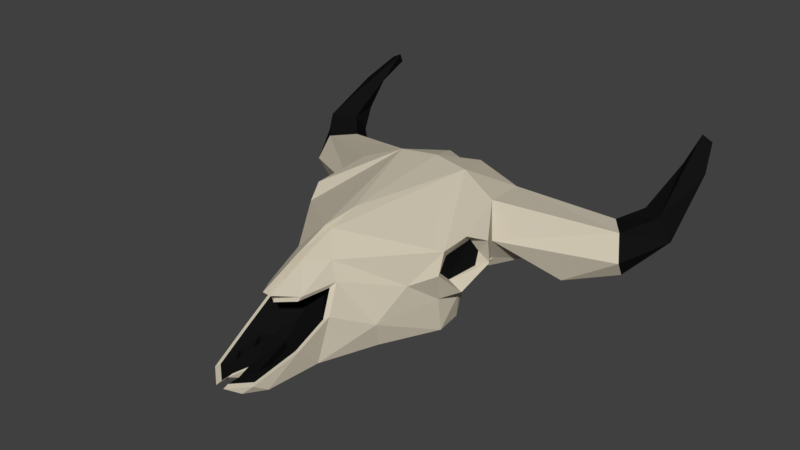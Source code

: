 # Source: Animal_Skull.blend  (saved by Blender 2.79.0; exported with 4.5.12 LTS)
import bpy
from mathutils import Matrix  # noqa: F401  (used for matrix-valued properties, if any)

bpy.ops.wm.read_factory_settings(use_empty=True)
scene = bpy.context.scene
scene.name = 'Scene'

# ---- collections
col_collection_1 = bpy.data.collections.new('Collection 1'); scene.collection.children.link(col_collection_1)

# ---- materials (node trees are filled in below, after node groups)
mat_skull = bpy.data.materials.new('Skull')
mat_skull.alpha_threshold = 0.0
mat_skull.diffuse_color = (0.6172, 0.5583, 0.4397, 1.0)
mat_skull.roughness = 0.5
mat_horns = bpy.data.materials.new('Horns')
mat_horns.alpha_threshold = 0.0
mat_horns.diffuse_color = (0.0, 0.0, 0.0, 1.0)
mat_horns.roughness = 0.5

# ---- material node trees
mat_skull.use_nodes = True; mat_skull.node_tree.nodes.clear()
_N = mat_skull.node_tree.nodes; _L = mat_skull.node_tree.links
n0 = _N.new('ShaderNodeOutputMaterial'); n0.name = 'Material Output'; n0.location = (300, 300)
n1 = _N.new('ShaderNodeBsdfDiffuse'); n1.name = 'Diffuse BSDF'; n1.location = (10, 300)
n1.inputs[0].default_value = (0.6152, 0.5555, 0.4371, 1.0)
_L.new(n1.outputs[0], n0.inputs[0])
n0.is_active_output = True
mat_horns.use_nodes = True; mat_horns.node_tree.nodes.clear()
_N = mat_horns.node_tree.nodes; _L = mat_horns.node_tree.links
n0 = _N.new('ShaderNodeOutputMaterial'); n0.name = 'Material Output'; n0.location = (300, 300)
n1 = _N.new('ShaderNodeBsdfDiffuse'); n1.name = 'Diffuse BSDF'; n1.location = (10, 300)
n1.inputs[0].default_value = (0.007194, 0.007194, 0.007194, 1.0)
_L.new(n1.outputs[0], n0.inputs[0])
n0.is_active_output = True

# ---- world
world_world = bpy.data.worlds.new('World'); scene.world = world_world
world_world.color = (0.05088, 0.05088, 0.05088)
world_world.use_sun_shadow = False
world_world.sun_shadow_jitter_overblur = 0.0
world_world.cycles.sampling_method = 'MANUAL'

# ---- meshes
me_animal_skull = bpy.data.meshes.new('Animal Skull')
me_animal_skull.from_pydata([(-0.08221, -0.4766, 0.3582), (-0.01839, -0.3995, 0.4362), (-0.01784, -0.5676, 0.3696), (-0.01903, -0.9143, 0.03566), (-0.09711, -0.9041, 0.04223), (-0.01809, -0.9703, 0.03393), (-0.06516, -0.9276, 0.01107), (0.0001115, -0.8456, 0.03954), (-0.1119, -0.8455, 0.005215), (0.0001115, -0.8234, -0.007008), (-0.1184, -0.4909, 0.2871), (-0.07743, -0.7061, 0.007151), (-0.1395, -0.6238, 0.01243), (-0.03662, -0.6682, 0.01267), (-0.3244, -0.01867, 0.1133), (-0.3814, -0.08717, 0.1599), (-0.4075, 0.05207, 0.2365), (0.0001115, 0.2382, 0.5104), (-0.07903, 0.4346, 0.4419), (-0.1601, 0.2144, 0.4995), (-0.1369, -0.7171, 0.1065), (-0.08165, -0.6355, 0.2748), (-0.1473, -0.5653, 0.1845), (-0.2261, -0.4014, 0.103), (-0.3116, -0.1407, 0.1275), (-0.265, -0.2675, 0.2219), (-0.4174, 0.02277, 0.3469), (-0.3768, -0.05834, 0.3832), (-0.3275, 0.1683, 0.435), (-0.3029, -0.008533, -0.01223), (-0.2656, 0.08906, 0.06702), (-0.3176, -0.1273, -0.01386), (-0.1336, -0.1482, 0.1015), (-0.2937, 0.3887, 0.4026), (-0.1987, 0.5036, 0.2573), (-0.1577, 0.214, 0.01418), (-0.1391, 0.4426, -0.002936), (-0.1155, -0.3621, 0.02395), (-0.3632, 0.1282, 0.2854), (-0.2763, 0.212, 0.1056), (0.0001115, 0.0971, 0.1122), (-0.3161, -0.08093, 0.1873), (-0.2985, 0.429, 0.171), (-0.3434, -0.1801, 0.255), (-0.3394, -0.1447, 0.3419), (-0.3249, -0.1145, 0.308), (-0.356, -0.007441, 0.3453), (0.0001115, 0.4986, 0.3627), (0.0001115, -0.6917, 0.2665), (-0.02029, -0.7241, 0.2965), (-0.3009, -0.1277, 0.236), (-0.4179, 0.2633, 0.1708), (-0.3224, 0.2017, 0.1684), (-0.06067, -0.8286, -0.002443), (0.03684, -0.6682, 0.01267), (0.0001115, -0.259, 0.4636), (-0.2917, 0.07072, 0.1636), (-0.3983, 0.4236, 0.1609), (-0.3622, 0.4829, 0.3015), (0.1393, 0.4426, -0.002936), (-0.5476, 0.4422, 0.1068), (-0.579, 0.3031, 0.1109), (-0.6792, 0.5136, 0.3323), (-0.7541, 0.4102, 0.3362), (-0.6558, 0.572, 0.2404), (-0.7864, 0.3668, 0.2305), (-0.7773, 0.4165, 0.1585), (-0.7588, 0.6002, 0.3743), (-0.8508, 0.5351, 0.3817), (-0.741, 0.6433, 0.3011), (-0.8199, 0.6293, 0.2351), (-0.8982, 0.5619, 0.2831), (-0.7807, 0.7296, 0.3764), (-0.8858, 0.8304, 0.4749), (-0.8397, 0.867, 0.4413), (-0.8399, 0.9657, 0.5538), (-0.7988, 0.987, 0.5343), (-0.7848, 0.838, 0.492), (-0.7938, 0.9646, 0.5769), (0.01861, -0.3995, 0.4362), (0.08243, -0.4766, 0.3582), (0.01807, -0.5676, 0.3696), (0.01925, -0.9143, 0.03566), (0.01831, -0.9703, 0.03393), (0.09733, -0.9041, 0.04223), (0.06538, -0.9276, 0.01107), (0.1121, -0.8455, 0.005215), (0.1186, -0.4909, 0.2871), (0.07765, -0.7061, 0.007151), (0.1397, -0.6238, 0.01243), (0.3246, -0.01867, 0.1133), (0.4077, 0.05207, 0.2365), (0.3817, -0.08717, 0.1599), (0.1604, 0.2144, 0.4995), (0.07925, 0.4346, 0.4419), (0.1371, -0.7171, 0.1065), (0.08187, -0.6355, 0.2748), (0.1475, -0.5653, 0.1845), (0.2263, -0.4014, 0.103), (0.2652, -0.2675, 0.2219), (0.3119, -0.1407, 0.1275), (0.4176, 0.02277, 0.3469), (0.3278, 0.1683, 0.435), (0.377, -0.05834, 0.3832), (0.3031, -0.008533, -0.01223), (0.2658, 0.08906, 0.06702), (0.3179, -0.1273, -0.01386), (0.2143, -0.3756, -0.0007157), (0.1339, -0.1482, 0.1015), (0.2939, 0.3887, 0.4026), (0.1989, 0.5036, 0.2573), (0.158, 0.214, 0.01418), (0.1157, -0.3621, 0.02395), (0.3634, 0.1282, 0.2854), (0.2765, 0.212, 0.1056), (0.3163, -0.08093, 0.1873), (0.2987, 0.429, 0.171), (0.3436, -0.1801, 0.255), (0.3252, -0.1145, 0.308), (0.3396, -0.1447, 0.3419), (0.3562, -0.007441, 0.3453), (0.02052, -0.7241, 0.2965), (0.3011, -0.1277, 0.236), (0.3227, 0.2017, 0.1684), (0.4181, 0.2633, 0.1708), (0.06089, -0.8286, -0.002443), (-0.2141, -0.3756, -0.0007155), (0.2919, 0.07072, 0.1636), (0.3986, 0.4236, 0.1609), (0.3624, 0.4829, 0.3015), (0.5478, 0.4422, 0.1068), (0.5792, 0.3031, 0.1109), (0.7543, 0.4102, 0.3362), (0.6794, 0.5136, 0.3323), (0.656, 0.572, 0.2404), (0.7775, 0.4165, 0.1585), (0.7866, 0.3668, 0.2305), (0.851, 0.5351, 0.3817), (0.7591, 0.6002, 0.3743), (0.7412, 0.6433, 0.3011), (0.8201, 0.6293, 0.2351), (0.8984, 0.5619, 0.2831), (0.7809, 0.7296, 0.3764), (0.8399, 0.867, 0.4413), (0.886, 0.8304, 0.4749), (0.799, 0.987, 0.5343), (0.8402, 0.9657, 0.5538), (0.785, 0.838, 0.492), (0.794, 0.9646, 0.5769), (0.0001115, -0.4754, 0.365), (0.684, 0.5357, 0.171), (-0.6837, 0.5357, 0.171), (-0.3654, 0.01882, 0.2242), (0.3656, 0.01882, 0.2242), (-0.3703, 0.02927, 0.2848), (0.3705, 0.02927, 0.2848), (-0.05789, -0.8432, 0.05481), (-0.07998, -0.796, 0.071), (-0.08738, -0.8867, 0.0482), (-0.1232, -0.7183, 0.106), (-0.06967, -0.7084, 0.01663), (-0.06967, -0.7084, 0.08956), (-0.05459, -0.8187, 0.007994), (0.01649, -0.9462, 0.04073), (0.08761, -0.8867, 0.0482), (0.03317, -0.6743, 0.09156), (0.05811, -0.8432, 0.05481), (0.08021, -0.796, 0.071), (0.05481, -0.8187, 0.007994), (0.0001115, -0.4312, 0.2392), (0.1328, -0.5817, 0.1762), (-0.1066, -0.5148, 0.2686), (-0.07347, -0.6449, 0.2575), (0.1234, -0.7183, 0.106), (-0.1326, -0.5817, 0.1762), (0.03317, -0.6743, 0.0216), (0.0699, -0.7084, 0.08956), (0.0699, -0.7084, 0.01663), (-0.03295, -0.6743, 0.0216), (0.01734, -0.8958, 0.04228), (0.1068, -0.5148, 0.2686), (-0.03295, -0.6743, 0.09156), (0.0001115, -0.558, 0.1412), (0.0001115, -0.834, 0.04578), (0.0001115, -0.6955, 0.25), (-0.01711, -0.8958, 0.04228), (-0.01627, -0.9462, 0.04073), (0.07369, -0.6449, 0.2575)], [], [(6, 3, 5), (6, 4, 8), (6, 5, 4), (6, 9, 3), (14, 15, 16), (8, 4, 20), (24, 15, 14), (103, 101, 102), (30, 29, 14), (114, 59, 116), (45, 27, 46), (55, 93, 17), (67, 77, 68), (39, 35, 40), (41, 50, 45), (117, 118, 119), (26, 46, 27), (139, 133, 138), (48, 2, 49), (118, 103, 119), (0, 21, 2), (122, 92, 115), (21, 48, 49), (129, 133, 134), (16, 15, 41, 152), (42, 33, 34), (18, 17, 47), (135, 130, 150), (7, 3, 9), (55, 81, 79), (74, 77, 72), (39, 57, 42), (101, 113, 102), (138, 137, 147), (140, 134, 139), (6, 8, 53), (39, 51, 57), (58, 33, 42), (56, 38, 52), (113, 123, 124), (131, 128, 130), (34, 47, 36), (60, 61, 66), (38, 26, 28), (141, 137, 132), (52, 38, 51), (66, 65, 71), (143, 145, 146), (143, 147, 145), (75, 78, 76), (76, 78, 77), (78, 75, 73), (105, 123, 90), (14, 56, 52), (75, 76, 74), (85, 83, 82), (85, 86, 84), (85, 84, 83), (85, 82, 9), (90, 91, 92), (106, 100, 98), (43, 24, 25), (100, 90, 92), (30, 32, 29), (105, 90, 104), (104, 106, 108), (34, 18, 47), (142, 138, 147), (114, 40, 111), (118, 122, 115), (36, 39, 42), (117, 100, 92), (101, 103, 120), (48, 121, 81), (15, 50, 41), (96, 121, 48), (91, 153, 115, 92), (36, 111, 35), (116, 110, 109), (94, 47, 17), (94, 110, 47), (63, 68, 71), (80, 87, 99), (7, 9, 82), (16, 56, 14), (114, 116, 128), (68, 73, 71), (60, 151, 64), (61, 57, 51), (45, 43, 44), (114, 128, 124), (129, 116, 109), (40, 35, 111), (127, 123, 113), (54, 13, 112), (0, 44, 25), (58, 62, 33), (30, 52, 39), (69, 62, 64), (135, 141, 136), (55, 2, 149), (127, 91, 90), (137, 144, 148), (67, 72, 77), (146, 145, 148), (147, 148, 145), (144, 146, 148), (90, 123, 127), (23, 25, 24), (24, 14, 31), (14, 29, 31), (107, 89, 112), (20, 22, 12), (22, 23, 12), (23, 24, 31), (98, 107, 106), (12, 8, 20), (126, 37, 12), (93, 79, 119), (79, 81, 80), (93, 119, 103), (81, 121, 96), (80, 119, 79), (81, 96, 80), (102, 93, 103), (23, 126, 12), (114, 111, 59), (45, 44, 27), (93, 102, 109), (102, 132, 109), (132, 133, 109), (109, 94, 93), (94, 17, 93), (17, 18, 19), (18, 33, 19), (33, 62, 63), (63, 28, 33), (28, 19, 33), (19, 1, 55), (55, 79, 93), (19, 55, 17), (78, 68, 77), (68, 63, 62), (67, 68, 62), (45, 46, 41), (120, 155, 101), (153, 155, 115), (89, 107, 98), (117, 122, 118), (139, 134, 133), (118, 120, 103), (49, 2, 21), (2, 1, 0), (1, 19, 44), (19, 28, 27), (28, 26, 27), (27, 44, 19), (44, 0, 1), (122, 117, 92), (129, 109, 133), (140, 141, 135), (135, 131, 130), (55, 149, 81), (74, 76, 77), (101, 91, 113), (138, 133, 137), (133, 132, 137), (137, 148, 147), (140, 150, 134), (130, 128, 129), (134, 130, 129), (128, 116, 129), (142, 143, 140), (139, 142, 140), (12, 11, 8), (11, 53, 8), (53, 13, 9), (13, 54, 9), (54, 125, 9), (9, 6, 53), (135, 136, 131), (136, 113, 131), (131, 113, 124), (123, 114, 124), (131, 124, 128), (47, 110, 59), (110, 116, 59), (59, 36, 47), (36, 42, 34), (66, 71, 70), (70, 151, 66), (38, 16, 26), (132, 102, 113), (113, 136, 132), (136, 141, 132), (38, 65, 61), (65, 66, 61), (38, 61, 51), (51, 39, 52), (146, 144, 143), (144, 141, 140), (143, 144, 140), (143, 142, 147), (7, 82, 179, 183), (3, 7, 183, 185), (95, 97, 170, 173), (83, 84, 164, 163), (88, 125, 168, 177), (48, 21, 172, 184), (54, 88, 177, 175), (13, 53, 162, 178), (97, 87, 180, 170), (84, 95, 173, 164), (11, 13, 178, 160), (4, 5, 186, 158), (20, 4, 158, 159), (96, 48, 184, 187), (87, 96, 187, 180), (105, 114, 123), (74, 70, 73), (70, 71, 73), (73, 75, 74), (112, 106, 107), (108, 106, 112), (31, 126, 23), (106, 104, 90), (37, 126, 31), (84, 86, 95), (86, 89, 95), (98, 97, 89), (97, 95, 89), (106, 90, 100), (100, 99, 98), (43, 15, 24), (30, 39, 32), (32, 31, 29), (125, 54, 175, 168), (108, 114, 105), (105, 104, 108), (34, 33, 18), (142, 139, 138), (32, 37, 31), (46, 154, 41), (120, 118, 115), (36, 35, 39), (117, 99, 100), (10, 22, 174, 171), (53, 11, 160, 162), (82, 83, 163, 179), (15, 43, 50), (36, 59, 111), (94, 109, 110), (71, 65, 63), (65, 38, 63), (38, 28, 63), (117, 119, 99), (119, 80, 99), (80, 96, 87), (87, 97, 98), (87, 98, 99), (16, 38, 56), (68, 78, 73), (74, 72, 70), (72, 69, 70), (64, 58, 60), (58, 42, 57), (58, 57, 60), (70, 69, 64), (61, 60, 57), (45, 50, 43), (32, 39, 40), (40, 114, 108), (112, 89, 54), (89, 86, 88), (40, 108, 32), (108, 112, 32), (37, 32, 112), (11, 12, 13), (12, 37, 13), (89, 88, 54), (86, 85, 125), (88, 86, 125), (85, 9, 125), (13, 37, 112), (25, 23, 10), (23, 22, 10), (10, 21, 0), (44, 43, 25), (10, 0, 25), (58, 64, 62), (30, 14, 52), (69, 67, 62), (22, 20, 159, 174), (21, 10, 171, 172), (5, 3, 185, 186), (55, 1, 2), (127, 113, 91), (137, 141, 144), (67, 69, 72), (81, 149, 48), (149, 2, 48), (150, 140, 135), (134, 150, 130), (64, 151, 70), (66, 151, 60), (154, 26, 16), (16, 152, 154), (41, 154, 152), (26, 154, 46), (91, 155, 153), (115, 155, 120), (155, 91, 101), (170, 169, 182), (162, 181, 178), (169, 171, 174), (165, 168, 175), (176, 175, 177), (167, 166, 164), (161, 157, 162), (162, 160, 161), (157, 156, 162), (178, 161, 160), (181, 182, 174), (169, 170, 180), (172, 171, 180), (176, 177, 168), (168, 167, 176), (167, 168, 166), (182, 165, 170), (165, 176, 170), (176, 173, 170), (162, 156, 181), (165, 166, 168), (176, 165, 175), (157, 161, 159), (159, 158, 157), (158, 186, 185), (157, 158, 156), (156, 158, 185), (182, 181, 165), (181, 156, 183), (165, 181, 183), (156, 185, 183), (166, 165, 183), (179, 163, 164), (166, 183, 179), (173, 176, 167), (166, 179, 164), (173, 167, 164), (178, 181, 161), (169, 174, 182), (174, 159, 161), (181, 174, 161), (169, 180, 171), (180, 187, 172), (187, 184, 172)])
me_animal_skull.polygons.foreach_set('material_index', [0, 0, 0, 0, 0, 0, 0, 0, 0, 0, 0, 0, 1, 0, 1, 0, 0, 1, 0, 0, 0, 0, 0, 0, 0, 0, 0, 0, 0, 0, 1, 0, 0, 1, 1, 0, 0, 0, 0, 0, 0, 0, 0, 0, 1, 0, 1, 1, 1, 1, 1, 1, 0, 0, 1, 0, 0, 0, 0, 0, 0, 0, 0, 0, 0, 0, 0, 1, 0, 1, 0, 0, 0, 0, 0, 0, 0, 0, 0, 0, 0, 1, 0, 0, 0, 0, 1, 0, 0, 0, 0, 0, 0, 0, 0, 0, 0, 0, 1, 1, 0, 0, 1, 1, 1, 1, 1, 0, 0, 0, 0, 0, 0, 0, 0, 0, 0, 0, 0, 0, 0, 0, 0, 0, 0, 0, 0, 0, 0, 0, 0, 0, 0, 0, 0, 0, 0, 0, 0, 0, 0, 1, 1, 1, 1, 0, 1, 0, 0, 1, 0, 0, 0, 0, 0, 0, 0, 0, 0, 0, 1, 0, 0, 1, 0, 1, 1, 1, 1, 0, 0, 0, 1, 1, 0, 0, 0, 0, 0, 0, 0, 0, 0, 0, 0, 0, 0, 0, 0, 1, 1, 0, 0, 0, 1, 0, 0, 0, 0, 1, 1, 1, 1, 0, 0, 0, 0, 0, 0, 0, 0, 0, 0, 0, 0, 0, 0, 0, 0, 1, 1, 1, 0, 0, 0, 0, 0, 0, 0, 0, 0, 0, 0, 0, 0, 0, 0, 0, 0, 0, 1, 0, 1, 1, 0, 0, 0, 0, 0, 0, 0, 0, 1, 0, 0, 0, 0, 0, 0, 0, 0, 1, 1, 1, 0, 0, 0, 1, 0, 0, 0, 0, 0, 0, 0, 0, 0, 0, 0, 0, 0, 0, 0, 0, 0, 0, 0, 0, 0, 0, 0, 1, 0, 0, 0, 0, 0, 1, 1, 0, 0, 1, 0, 1, 0, 0, 0, 1, 0, 0, 1, 0, 1, 1, 1, 1, 1, 1, 1, 1, 1, 1, 1, 1, 1, 1, 1, 1, 1, 1, 1, 1, 1, 1, 1, 1, 1, 1, 1, 1, 1, 1, 1, 1, 1, 1, 1, 1, 1, 1, 1, 1, 1, 1, 1, 1])
me_animal_skull.materials.append(mat_skull)
me_animal_skull.materials.append(mat_horns)
me_animal_skull.use_remesh_preserve_volume = False
me_animal_skull.use_remesh_preserve_attributes = False
me_animal_skull.use_mirror_vertex_groups = False
me_animal_skull.update()

# ---- objects
ob_animal_skull = bpy.data.objects.new('Animal Skull', me_animal_skull)

# ---- transforms, parenting, visibility, modifiers, constraints
ob_animal_skull.location = (0.0, 0.0, 0.0)
ob_animal_skull.lineart.crease_threshold = 0.0

# ---- collection membership
col_collection_1.objects.link(ob_animal_skull)

# ---- scene / render settings (as saved in the file)
scene.frame_start = 1; scene.frame_end = 250; scene.frame_set(1)
scene.render.engine = 'CYCLES'
scene.render.resolution_percentage = 50
scene.render.dither_intensity = 0.0
scene.cycles.use_denoising = False
scene.cycles.samples = 128
scene.cycles.sampling_pattern = 'TABULATED_SOBOL'
scene.cycles.use_adaptive_sampling = False
scene.cycles.use_light_tree = False
scene.cycles.blur_glossy = 0.0
scene.cycles.sample_clamp_indirect = 0.0
scene.view_settings.view_transform = 'Standard'
bpy.context.view_layer.update()

# ---- added for rendering (the .blend has no active camera and no usable light): camera, sun
cam_auto = bpy.data.cameras.new('AutoCamera')
cam_auto.lens = 50.0
cam_auto.sensor_width = 36.0
cam_auto.clip_end = 1000.0
ob_auto_camera = bpy.data.objects.new('AutoCamera', cam_auto)
scene.collection.objects.link(ob_auto_camera)
ob_auto_camera.location = (2.5184, -3.01358, 2.29615)
ob_auto_camera.rotation_euler = (1.09748, -7.21219e-08, 0.694738)
scene.camera = ob_auto_camera
light_auto_sun = bpy.data.lights.new('AutoSun', 'SUN')
light_auto_sun.energy = 3.0
light_auto_sun.angle = 0.0523599
ob_auto_sun = bpy.data.objects.new('AutoSun', light_auto_sun)
scene.collection.objects.link(ob_auto_sun)
ob_auto_sun.rotation_euler = (0.872665, 0.174533, 0.523599)
bpy.context.view_layer.update()
